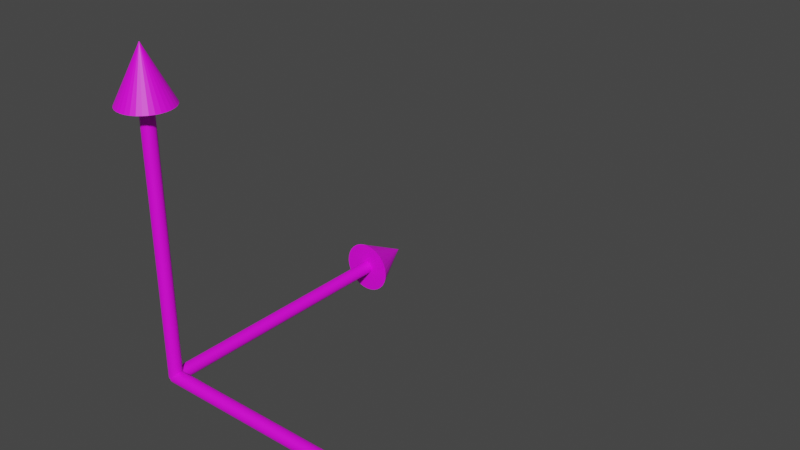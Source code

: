 # Source: Frame.blend  (saved by Blender 3.2.14; exported with 4.5.12 LTS)
import bpy
from mathutils import Matrix  # noqa: F401  (used for matrix-valued properties, if any)

bpy.ops.wm.read_factory_settings(use_empty=True)
scene = bpy.context.scene
scene.name = 'Scene'

# ---- collections
col_collection_1 = bpy.data.collections.new('Collection 1'); scene.collection.children.link(col_collection_1)
col_collection_2 = bpy.data.collections.new('Collection 2'); scene.collection.children.link(col_collection_2)
col_collection_3 = bpy.data.collections.new('Collection 3'); scene.collection.children.link(col_collection_3)

# ---- images (referenced by path relative to the original .blend; pixels are not part of the script)
import os
ASSET_DIR = os.environ.get("B2B_ASSET_DIR", "")  # directory of the original .blend (textures are referenced by path, not embedded)
HERE = os.path.dirname(os.path.abspath(__file__))  # packed textures are extracted next to this script under _unpacked/

def load_image(name, relpath, width, height, colorspace="sRGB"):
    """Load a texture the original file referenced (path relative to the .blend, or extracted next to this script)."""
    p = next((c for c in (os.path.join(HERE, relpath), os.path.join(ASSET_DIR, relpath)) if relpath and os.path.exists(c)), "")
    if p:
        img = bpy.data.images.load(p, check_existing=True)
        img.name = name
    else:  # same state as the original file: an image datablock whose file is absent (Cycles renders it pink)
        img = bpy.data.images.new(name, width, height)
        img.source = "FILE"
        img.filepath = "//" + (relpath or name)
    img.colorspace_settings.name = colorspace
    return img
img_palette_png = load_image('palette.png', 'palette.png', 1024, 1024, 'sRGB')

# ---- materials (node trees are filled in below, after node groups)
mat_material_001 = bpy.data.materials.new('Material.001')
mat_material_001.use_transparent_shadow = False

# ---- material node trees
mat_material_001.use_nodes = True; mat_material_001.node_tree.nodes.clear()
_N = mat_material_001.node_tree.nodes; _L = mat_material_001.node_tree.links
n0 = _N.new('ShaderNodeOutputMaterial'); n0.name = 'Material Output'; n0.location = (300, 300)
n1 = _N.new('ShaderNodeBsdfPrincipled'); n1.name = 'Principled BSDF'; n1.location = (10, 300)
n1.distribution = 'GGX'
n1.subsurface_method = 'RANDOM_WALK_SKIN'
n1.inputs[3].default_value = 1.45
n1.inputs[27].default_value = (0.0, 0.0, 0.0, 1.0)
n1.inputs[28].default_value = 1.0
n2 = _N.new('ShaderNodeTexImage'); n2.name = 'Image Texture'; n2.location = (-610, 173)
n2.image = img_palette_png
n2.interpolation = 'Closest'
_L.new(n1.outputs[0], n0.inputs[0])
_L.new(n2.outputs[0], n1.inputs[0])
n0.is_active_output = True

# ---- world
world_world = bpy.data.worlds.new('World'); scene.world = world_world
world_world.use_nodes = True; world_world.node_tree.nodes.clear()
_N = world_world.node_tree.nodes; _L = world_world.node_tree.links
n0 = _N.new('ShaderNodeOutputWorld'); n0.name = 'World Output'; n0.location = (300, 300)
n1 = _N.new('ShaderNodeBackground'); n1.name = 'Background'; n1.location = (10, 300)
n1.inputs[0].default_value = (0.05088, 0.05088, 0.05088, 1.0)
_L.new(n1.outputs[0], n0.inputs[0])
n0.is_active_output = True
world_world.color = (0.05088, 0.05088, 0.05088)
world_world.use_sun_shadow = False
world_world.sun_shadow_jitter_overblur = 0.0

# ---- meshes
me_cone = bpy.data.meshes.new('Cone')
me_cone.from_pydata([(0.0, 1.0, -1.0), (0.1951, 0.9808, -1.0), (0.3827, 0.9239, -1.0), (0.5556, 0.8315, -1.0), (0.7071, 0.7071, -1.0), (0.8315, 0.5556, -1.0), (0.9239, 0.3827, -1.0), (0.9808, 0.1951, -1.0), (1.0, -4.371e-08, -1.0), (0.9808, -0.1951, -1.0), (0.9239, -0.3827, -1.0), (0.8315, -0.5556, -1.0), (0.7071, -0.7071, -1.0), (0.5556, -0.8315, -1.0), (0.3827, -0.9239, -1.0), (0.1951, -0.9808, -1.0), (-8.742e-08, -1.0, -1.0), (-0.1951, -0.9808, -1.0), (-0.3827, -0.9239, -1.0), (-0.5556, -0.8315, -1.0), (-0.7071, -0.7071, -1.0), (-0.8315, -0.5556, -1.0), (-0.9239, -0.3827, -1.0), (-0.9808, -0.1951, -1.0), (-1.0, 1.192e-08, -1.0), (-0.9808, 0.1951, -1.0), (-0.9239, 0.3827, -1.0), (-0.8315, 0.5556, -1.0), (-0.7071, 0.7071, -1.0), (-0.5556, 0.8315, -1.0), (-0.3827, 0.9239, -1.0), (-0.1951, 0.9808, -1.0), (0.0, 0.0, 1.0)], [], [(0, 32, 1), (1, 32, 2), (2, 32, 3), (3, 32, 4), (4, 32, 5), (5, 32, 6), (6, 32, 7), (7, 32, 8), (8, 32, 9), (9, 32, 10), (10, 32, 11), (11, 32, 12), (12, 32, 13), (13, 32, 14), (14, 32, 15), (15, 32, 16), (16, 32, 17), (17, 32, 18), (18, 32, 19), (19, 32, 20), (20, 32, 21), (21, 32, 22), (22, 32, 23), (23, 32, 24), (24, 32, 25), (25, 32, 26), (26, 32, 27), (27, 32, 28), (28, 32, 29), (29, 32, 30), (0, 1, 2, 3, 4, 5, 6, 7, 8, 9, 10, 11, 12, 13, 14, 15, 16, 17, 18, 19, 20, 21, 22, 23, 24, 25, 26, 27, 28, 29, 30, 31), (30, 32, 31), (31, 32, 0)])
_uv = me_cone.uv_layers.new(name='UVMap')
_uv.uv.foreach_set('vector', [0.3136, 0.7939, 0.3136, 0.7912, 0.3141, 0.7938, 0.3141, 0.7938, 0.3136, 0.7912, 0.3146, 0.7937, 0.3146, 0.7937, 0.3136, 0.7912, 0.3151, 0.7934, 0.3151, 0.7934, 0.3136, 0.7912, 0.3155, 0.7931, 0.3155, 0.7931, 0.3136, 0.7912, 0.3158, 0.7927, 0.3158, 0.7927, 0.3136, 0.7912, 0.3161, 0.7922, 0.3161, 0.7922, 0.3136, 0.7912, 0.3162, 0.7917, 0.3162, 0.7917, 0.3136, 0.7912, 0.3163, 0.7912, 0.3163, 0.7912, 0.3136, 0.7912, 0.3162, 0.7907, 0.3162, 0.7907, 0.3136, 0.7912, 0.3161, 0.7902, 0.3161, 0.7902, 0.3136, 0.7912, 0.3158, 0.7897, 0.3158, 0.7897, 0.3136, 0.7912, 0.3155, 0.7893, 0.3155, 0.7893, 0.3136, 0.7912, 0.3151, 0.789, 0.3151, 0.789, 0.3136, 0.7912, 0.3146, 0.7887, 0.3146, 0.7887, 0.3136, 0.7912, 0.3141, 0.7886, 0.3141, 0.7886, 0.3136, 0.7912, 0.3136, 0.7885, 0.3136, 0.7885, 0.3136, 0.7912, 0.3131, 0.7886, 0.3131, 0.7886, 0.3136, 0.7912, 0.3126, 0.7887, 0.3126, 0.7887, 0.3136, 0.7912, 0.3121, 0.789, 0.3121, 0.789, 0.3136, 0.7912, 0.3117, 0.7893, 0.3117, 0.7893, 0.3136, 0.7912, 0.3114, 0.7897, 0.3114, 0.7897, 0.3136, 0.7912, 0.3111, 0.7902, 0.3111, 0.7902, 0.3136, 0.7912, 0.311, 0.7907, 0.311, 0.7907, 0.3136, 0.7912, 0.3109, 0.7912, 0.3109, 0.7912, 0.3136, 0.7912, 0.311, 0.7917, 0.311, 0.7917, 0.3136, 0.7912, 0.3111, 0.7922, 0.3111, 0.7922, 0.3136, 0.7912, 0.3114, 0.7927, 0.3114, 0.7927, 0.3136, 0.7912, 0.3117, 0.7931, 0.3117, 0.7931, 0.3136, 0.7912, 0.3121, 0.7934, 0.3121, 0.7934, 0.3136, 0.7912, 0.3126, 0.7937, 0.3192, 0.7939, 0.3197, 0.7938, 0.3202, 0.7937, 0.3207, 0.7934, 0.3211, 0.7931, 0.3214, 0.7927, 0.3217, 0.7922, 0.3218, 0.7917, 0.3219, 0.7912, 0.3218, 0.7907, 0.3217, 0.7902, 0.3214, 0.7897, 0.3211, 0.7893, 0.3207, 0.789, 0.3202, 0.7887, 0.3197, 0.7886, 0.3192, 0.7885, 0.3187, 0.7886, 0.3182, 0.7887, 0.3177, 0.789, 0.3173, 0.7893, 0.317, 0.7897, 0.3167, 0.7902, 0.3166, 0.7907, 0.3165, 0.7912, 0.3166, 0.7917, 0.3167, 0.7922, 0.317, 0.7927, 0.3173, 0.7931, 0.3177, 0.7934, 0.3182, 0.7937, 0.3187, 0.7938, 0.3126, 0.7937, 0.3136, 0.7912, 0.3131, 0.7938, 0.3131, 0.7938, 0.3136, 0.7912, 0.3136, 0.7939])
me_cone.materials.append(mat_material_001)
me_cone.update()
me_cylinder_002 = bpy.data.meshes.new('Cylinder.002')
me_cylinder_002.from_pydata([(0.0, 1.0, -1.0), (0.0, 1.0, 1.0), (0.1951, 0.9808, -1.0), (0.1951, 0.9808, 1.0), (0.3827, 0.9239, -1.0), (0.3827, 0.9239, 1.0), (0.5556, 0.8315, -1.0), (0.5556, 0.8315, 1.0), (0.7071, 0.7071, -1.0), (0.7071, 0.7071, 1.0), (0.8315, 0.5556, -1.0), (0.8315, 0.5556, 1.0), (0.9239, 0.3827, -1.0), (0.9239, 0.3827, 1.0), (0.9808, 0.1951, -1.0), (0.9808, 0.1951, 1.0), (1.0, -4.371e-08, -1.0), (1.0, -4.371e-08, 1.0), (0.9808, -0.1951, -1.0), (0.9808, -0.1951, 1.0), (0.9239, -0.3827, -1.0), (0.9239, -0.3827, 1.0), (0.8315, -0.5556, -1.0), (0.8315, -0.5556, 1.0), (0.7071, -0.7071, -1.0), (0.7071, -0.7071, 1.0), (0.5556, -0.8315, -1.0), (0.5556, -0.8315, 1.0), (0.3827, -0.9239, -1.0), (0.3827, -0.9239, 1.0), (0.1951, -0.9808, -1.0), (0.1951, -0.9808, 1.0), (-8.742e-08, -1.0, -1.0), (-8.742e-08, -1.0, 1.0), (-0.1951, -0.9808, -1.0), (-0.1951, -0.9808, 1.0), (-0.3827, -0.9239, -1.0), (-0.3827, -0.9239, 1.0), (-0.5556, -0.8315, -1.0), (-0.5556, -0.8315, 1.0), (-0.7071, -0.7071, -1.0), (-0.7071, -0.7071, 1.0), (-0.8315, -0.5556, -1.0), (-0.8315, -0.5556, 1.0), (-0.9239, -0.3827, -1.0), (-0.9239, -0.3827, 1.0), (-0.9808, -0.1951, -1.0), (-0.9808, -0.1951, 1.0), (-1.0, 1.192e-08, -1.0), (-1.0, 1.192e-08, 1.0), (-0.9808, 0.1951, -1.0), (-0.9808, 0.1951, 1.0), (-0.9239, 0.3827, -1.0), (-0.9239, 0.3827, 1.0), (-0.8315, 0.5556, -1.0), (-0.8315, 0.5556, 1.0), (-0.7071, 0.7071, -1.0), (-0.7071, 0.7071, 1.0), (-0.5556, 0.8315, -1.0), (-0.5556, 0.8315, 1.0), (-0.3827, 0.9239, -1.0), (-0.3827, 0.9239, 1.0), (-0.1951, 0.9808, -1.0), (-0.1951, 0.9808, 1.0)], [], [(0, 1, 3, 2), (2, 3, 5, 4), (4, 5, 7, 6), (6, 7, 9, 8), (8, 9, 11, 10), (10, 11, 13, 12), (12, 13, 15, 14), (14, 15, 17, 16), (16, 17, 19, 18), (18, 19, 21, 20), (20, 21, 23, 22), (22, 23, 25, 24), (24, 25, 27, 26), (26, 27, 29, 28), (28, 29, 31, 30), (30, 31, 33, 32), (32, 33, 35, 34), (34, 35, 37, 36), (36, 37, 39, 38), (38, 39, 41, 40), (40, 41, 43, 42), (42, 43, 45, 44), (44, 45, 47, 46), (46, 47, 49, 48), (48, 49, 51, 50), (50, 51, 53, 52), (52, 53, 55, 54), (54, 55, 57, 56), (56, 57, 59, 58), (58, 59, 61, 60), (3, 1, 63, 61, 59, 57, 55, 53, 51, 49, 47, 45, 43, 41, 39, 37, 35, 33, 31, 29, 27, 25, 23, 21, 19, 17, 15, 13, 11, 9, 7, 5), (60, 61, 63, 62), (62, 63, 1, 0), (0, 2, 4, 6, 8, 10, 12, 14, 16, 18, 20, 22, 24, 26, 28, 30, 32, 34, 36, 38, 40, 42, 44, 46, 48, 50, 52, 54, 56, 58, 60, 62)])
_uv = me_cylinder_002.uv_layers.new(name='UVMap')
_uv.uv.foreach_set('vector', [0.322, 0.794, 0.322, 0.7996, 0.3217, 0.7996, 0.3217, 0.794, 0.3217, 0.794, 0.3217, 0.7996, 0.3213, 0.7996, 0.3213, 0.794, 0.3213, 0.794, 0.3213, 0.7996, 0.321, 0.7996, 0.321, 0.794, 0.321, 0.794, 0.321, 0.7996, 0.3206, 0.7996, 0.3206, 0.794, 0.3206, 0.794, 0.3206, 0.7996, 0.3203, 0.7996, 0.3203, 0.794, 0.3203, 0.794, 0.3203, 0.7996, 0.3199, 0.7996, 0.3199, 0.794, 0.3199, 0.794, 0.3199, 0.7996, 0.3196, 0.7996, 0.3196, 0.794, 0.3196, 0.794, 0.3196, 0.7996, 0.3192, 0.7996, 0.3192, 0.794, 0.3192, 0.794, 0.3192, 0.7996, 0.3189, 0.7996, 0.3189, 0.794, 0.3189, 0.794, 0.3189, 0.7996, 0.3185, 0.7996, 0.3185, 0.794, 0.3185, 0.794, 0.3185, 0.7996, 0.3182, 0.7996, 0.3182, 0.794, 0.3182, 0.794, 0.3182, 0.7996, 0.3178, 0.7996, 0.3178, 0.794, 0.3178, 0.794, 0.3178, 0.7996, 0.3175, 0.7996, 0.3175, 0.794, 0.3175, 0.794, 0.3175, 0.7996, 0.3171, 0.7996, 0.3171, 0.794, 0.3171, 0.794, 0.3171, 0.7996, 0.3168, 0.7996, 0.3168, 0.794, 0.3168, 0.794, 0.3168, 0.7996, 0.3164, 0.7996, 0.3164, 0.794, 0.3164, 0.794, 0.3164, 0.7996, 0.3161, 0.7996, 0.3161, 0.794, 0.3161, 0.794, 0.3161, 0.7996, 0.3157, 0.7996, 0.3157, 0.794, 0.3157, 0.794, 0.3157, 0.7996, 0.3154, 0.7996, 0.3154, 0.794, 0.3154, 0.794, 0.3154, 0.7996, 0.315, 0.7996, 0.315, 0.794, 0.315, 0.794, 0.315, 0.7996, 0.3147, 0.7996, 0.3147, 0.794, 0.3147, 0.794, 0.3147, 0.7996, 0.3143, 0.7996, 0.3143, 0.794, 0.3143, 0.794, 0.3143, 0.7996, 0.314, 0.7996, 0.314, 0.794, 0.314, 0.794, 0.314, 0.7996, 0.3136, 0.7996, 0.3136, 0.794, 0.3136, 0.794, 0.3136, 0.7996, 0.3133, 0.7996, 0.3133, 0.794, 0.3133, 0.794, 0.3133, 0.7996, 0.3129, 0.7996, 0.3129, 0.794, 0.3129, 0.794, 0.3129, 0.7996, 0.3126, 0.7996, 0.3126, 0.794, 0.3126, 0.794, 0.3126, 0.7996, 0.3122, 0.7996, 0.3122, 0.794, 0.3122, 0.794, 0.3122, 0.7996, 0.3119, 0.7996, 0.3119, 0.794, 0.3119, 0.794, 0.3119, 0.7996, 0.3115, 0.7996, 0.3115, 0.794, 0.3141, 0.7938, 0.3136, 0.7939, 0.3131, 0.7938, 0.3126, 0.7937, 0.3121, 0.7934, 0.3117, 0.7931, 0.3114, 0.7927, 0.3111, 0.7922, 0.311, 0.7917, 0.3109, 0.7912, 0.311, 0.7907, 0.3111, 0.7902, 0.3114, 0.7897, 0.3117, 0.7893, 0.3121, 0.789, 0.3126, 0.7887, 0.3131, 0.7886, 0.3136, 0.7885, 0.3141, 0.7886, 0.3146, 0.7887, 0.3151, 0.789, 0.3155, 0.7893, 0.3158, 0.7897, 0.3161, 0.7902, 0.3162, 0.7907, 0.3163, 0.7912, 0.3162, 0.7917, 0.3161, 0.7922, 0.3158, 0.7927, 0.3155, 0.7931, 0.3151, 0.7934, 0.3146, 0.7937, 0.3115, 0.794, 0.3115, 0.7996, 0.3112, 0.7996, 0.3112, 0.794, 0.3112, 0.794, 0.3112, 0.7996, 0.3108, 0.7996, 0.3108, 0.794, 0.3379, 0.6799, 0.3379, 0.6799, 0.3379, 0.6799, 0.3379, 0.6799, 0.3379, 0.6799, 0.3379, 0.6799, 0.3379, 0.6799, 0.338, 0.6799, 0.338, 0.6799, 0.338, 0.6799, 0.3379, 0.6799, 0.3379, 0.6799, 0.3379, 0.6799, 0.3379, 0.6799, 0.3379, 0.6799, 0.3379, 0.6799, 0.3379, 0.6799, 0.3379, 0.6799, 0.3379, 0.6799, 0.3379, 0.6799, 0.3379, 0.6799, 0.3379, 0.6799, 0.3379, 0.6799, 0.3379, 0.6799, 0.3379, 0.6799, 0.3379, 0.6799, 0.3379, 0.6799, 0.3379, 0.6799, 0.3379, 0.6799, 0.3379, 0.6799, 0.3379, 0.6799, 0.3379, 0.6799])
me_cylinder_002.materials.append(mat_material_001)
me_cylinder_002.update()
me_cone_001 = bpy.data.meshes.new('Cone.001')
me_cone_001.from_pydata([(0.0, 1.0, -1.0), (0.1951, 0.9808, -1.0), (0.3827, 0.9239, -1.0), (0.5556, 0.8315, -1.0), (0.7071, 0.7071, -1.0), (0.8315, 0.5556, -1.0), (0.9239, 0.3827, -1.0), (0.9808, 0.1951, -1.0), (1.0, -4.371e-08, -1.0), (0.9808, -0.1951, -1.0), (0.9239, -0.3827, -1.0), (0.8315, -0.5556, -1.0), (0.7071, -0.7071, -1.0), (0.5556, -0.8315, -1.0), (0.3827, -0.9239, -1.0), (0.1951, -0.9808, -1.0), (-8.742e-08, -1.0, -1.0), (-0.1951, -0.9808, -1.0), (-0.3827, -0.9239, -1.0), (-0.5556, -0.8315, -1.0), (-0.7071, -0.7071, -1.0), (-0.8315, -0.5556, -1.0), (-0.9239, -0.3827, -1.0), (-0.9808, -0.1951, -1.0), (-1.0, 1.192e-08, -1.0), (-0.9808, 0.1951, -1.0), (-0.9239, 0.3827, -1.0), (-0.8315, 0.5556, -1.0), (-0.7071, 0.7071, -1.0), (-0.5556, 0.8315, -1.0), (-0.3827, 0.9239, -1.0), (-0.1951, 0.9808, -1.0), (0.0, 0.0, 1.0)], [], [(0, 32, 1), (1, 32, 2), (2, 32, 3), (3, 32, 4), (4, 32, 5), (5, 32, 6), (6, 32, 7), (7, 32, 8), (8, 32, 9), (9, 32, 10), (10, 32, 11), (11, 32, 12), (12, 32, 13), (13, 32, 14), (14, 32, 15), (15, 32, 16), (16, 32, 17), (17, 32, 18), (18, 32, 19), (19, 32, 20), (20, 32, 21), (21, 32, 22), (22, 32, 23), (23, 32, 24), (24, 32, 25), (25, 32, 26), (26, 32, 27), (27, 32, 28), (28, 32, 29), (29, 32, 30), (0, 1, 2, 3, 4, 5, 6, 7, 8, 9, 10, 11, 12, 13, 14, 15, 16, 17, 18, 19, 20, 21, 22, 23, 24, 25, 26, 27, 28, 29, 30, 31), (30, 32, 31), (31, 32, 0)])
_uv = me_cone_001.uv_layers.new(name='UVMap')
_uv.uv.foreach_set('vector', [0.8078, 0.1805, 0.8078, 0.176, 0.8087, 0.1804, 0.8087, 0.1804, 0.8078, 0.176, 0.8095, 0.1802, 0.8095, 0.1802, 0.8078, 0.176, 0.8103, 0.1797, 0.8103, 0.1797, 0.8078, 0.176, 0.811, 0.1792, 0.811, 0.1792, 0.8078, 0.176, 0.8116, 0.1785, 0.8116, 0.1785, 0.8078, 0.176, 0.812, 0.1777, 0.812, 0.1777, 0.8078, 0.176, 0.8122, 0.1769, 0.8122, 0.1769, 0.8078, 0.176, 0.8123, 0.176, 0.8123, 0.176, 0.8078, 0.176, 0.8122, 0.1751, 0.8122, 0.1751, 0.8078, 0.176, 0.812, 0.1743, 0.812, 0.1743, 0.8078, 0.176, 0.8116, 0.1735, 0.8116, 0.1735, 0.8078, 0.176, 0.811, 0.1728, 0.811, 0.1728, 0.8078, 0.176, 0.8103, 0.1723, 0.8103, 0.1723, 0.8078, 0.176, 0.8095, 0.1719, 0.8095, 0.1719, 0.8078, 0.176, 0.8087, 0.1716, 0.8087, 0.1716, 0.8078, 0.176, 0.8078, 0.1715, 0.8078, 0.1715, 0.8078, 0.176, 0.807, 0.1716, 0.807, 0.1716, 0.8078, 0.176, 0.8061, 0.1719, 0.8061, 0.1719, 0.8078, 0.176, 0.8053, 0.1723, 0.8053, 0.1723, 0.8078, 0.176, 0.8047, 0.1728, 0.8047, 0.1728, 0.8078, 0.176, 0.8041, 0.1735, 0.8041, 0.1735, 0.8078, 0.176, 0.8037, 0.1743, 0.8037, 0.1743, 0.8078, 0.176, 0.8034, 0.1751, 0.8034, 0.1751, 0.8078, 0.176, 0.8033, 0.176, 0.8033, 0.176, 0.8078, 0.176, 0.8034, 0.1769, 0.8034, 0.1769, 0.8078, 0.176, 0.8037, 0.1777, 0.8037, 0.1777, 0.8078, 0.176, 0.8041, 0.1785, 0.8041, 0.1785, 0.8078, 0.176, 0.8047, 0.1792, 0.8047, 0.1792, 0.8078, 0.176, 0.8053, 0.1797, 0.8053, 0.1797, 0.8078, 0.176, 0.8061, 0.1802, 0.8172, 0.1805, 0.818, 0.1804, 0.8189, 0.1802, 0.8197, 0.1797, 0.8203, 0.1792, 0.8209, 0.1785, 0.8213, 0.1777, 0.8216, 0.1769, 0.8217, 0.176, 0.8216, 0.1751, 0.8213, 0.1743, 0.8209, 0.1735, 0.8203, 0.1728, 0.8197, 0.1723, 0.8189, 0.1719, 0.818, 0.1716, 0.8172, 0.1715, 0.8163, 0.1716, 0.8155, 0.1719, 0.8147, 0.1723, 0.814, 0.1728, 0.8134, 0.1735, 0.813, 0.1743, 0.8128, 0.1751, 0.8127, 0.176, 0.8128, 0.1769, 0.813, 0.1777, 0.8134, 0.1785, 0.814, 0.1792, 0.8147, 0.1797, 0.8155, 0.1802, 0.8163, 0.1804, 0.8061, 0.1802, 0.8078, 0.176, 0.807, 0.1804, 0.807, 0.1804, 0.8078, 0.176, 0.8078, 0.1805])
me_cone_001.materials.append(mat_material_001)
me_cone_001.update()
me_cylinder = bpy.data.meshes.new('Cylinder')
me_cylinder.from_pydata([(0.0, 1.0, -1.0), (0.0, 1.0, 1.0), (0.1951, 0.9808, -1.0), (0.1951, 0.9808, 1.0), (0.3827, 0.9239, -1.0), (0.3827, 0.9239, 1.0), (0.5556, 0.8315, -1.0), (0.5556, 0.8315, 1.0), (0.7071, 0.7071, -1.0), (0.7071, 0.7071, 1.0), (0.8315, 0.5556, -1.0), (0.8315, 0.5556, 1.0), (0.9239, 0.3827, -1.0), (0.9239, 0.3827, 1.0), (0.9808, 0.1951, -1.0), (0.9808, 0.1951, 1.0), (1.0, -4.371e-08, -1.0), (1.0, -4.371e-08, 1.0), (0.9808, -0.1951, -1.0), (0.9808, -0.1951, 1.0), (0.9239, -0.3827, -1.0), (0.9239, -0.3827, 1.0), (0.8315, -0.5556, -1.0), (0.8315, -0.5556, 1.0), (0.7071, -0.7071, -1.0), (0.7071, -0.7071, 1.0), (0.5556, -0.8315, -1.0), (0.5556, -0.8315, 1.0), (0.3827, -0.9239, -1.0), (0.3827, -0.9239, 1.0), (0.1951, -0.9808, -1.0), (0.1951, -0.9808, 1.0), (-8.742e-08, -1.0, -1.0), (-8.742e-08, -1.0, 1.0), (-0.1951, -0.9808, -1.0), (-0.1951, -0.9808, 1.0), (-0.3827, -0.9239, -1.0), (-0.3827, -0.9239, 1.0), (-0.5556, -0.8315, -1.0), (-0.5556, -0.8315, 1.0), (-0.7071, -0.7071, -1.0), (-0.7071, -0.7071, 1.0), (-0.8315, -0.5556, -1.0), (-0.8315, -0.5556, 1.0), (-0.9239, -0.3827, -1.0), (-0.9239, -0.3827, 1.0), (-0.9808, -0.1951, -1.0), (-0.9808, -0.1951, 1.0), (-1.0, 1.192e-08, -1.0), (-1.0, 1.192e-08, 1.0), (-0.9808, 0.1951, -1.0), (-0.9808, 0.1951, 1.0), (-0.9239, 0.3827, -1.0), (-0.9239, 0.3827, 1.0), (-0.8315, 0.5556, -1.0), (-0.8315, 0.5556, 1.0), (-0.7071, 0.7071, -1.0), (-0.7071, 0.7071, 1.0), (-0.5556, 0.8315, -1.0), (-0.5556, 0.8315, 1.0), (-0.3827, 0.9239, -1.0), (-0.3827, 0.9239, 1.0), (-0.1951, 0.9808, -1.0), (-0.1951, 0.9808, 1.0)], [], [(0, 1, 3, 2), (2, 3, 5, 4), (4, 5, 7, 6), (6, 7, 9, 8), (8, 9, 11, 10), (10, 11, 13, 12), (12, 13, 15, 14), (14, 15, 17, 16), (16, 17, 19, 18), (18, 19, 21, 20), (20, 21, 23, 22), (22, 23, 25, 24), (24, 25, 27, 26), (26, 27, 29, 28), (28, 29, 31, 30), (30, 31, 33, 32), (32, 33, 35, 34), (34, 35, 37, 36), (36, 37, 39, 38), (38, 39, 41, 40), (40, 41, 43, 42), (42, 43, 45, 44), (44, 45, 47, 46), (46, 47, 49, 48), (48, 49, 51, 50), (50, 51, 53, 52), (52, 53, 55, 54), (54, 55, 57, 56), (56, 57, 59, 58), (58, 59, 61, 60), (3, 1, 63, 61, 59, 57, 55, 53, 51, 49, 47, 45, 43, 41, 39, 37, 35, 33, 31, 29, 27, 25, 23, 21, 19, 17, 15, 13, 11, 9, 7, 5), (60, 61, 63, 62), (62, 63, 1, 0), (0, 2, 4, 6, 8, 10, 12, 14, 16, 18, 20, 22, 24, 26, 28, 30, 32, 34, 36, 38, 40, 42, 44, 46, 48, 50, 52, 54, 56, 58, 60, 62)])
_uv = me_cylinder.uv_layers.new(name='UVMap')
_uv.uv.foreach_set('vector', [0.8218, 0.1807, 0.8218, 0.19, 0.8213, 0.19, 0.8213, 0.1807, 0.8213, 0.1807, 0.8213, 0.19, 0.8207, 0.19, 0.8207, 0.1807, 0.8207, 0.1807, 0.8207, 0.19, 0.8201, 0.19, 0.8201, 0.1807, 0.8201, 0.1807, 0.8201, 0.19, 0.8195, 0.19, 0.8195, 0.1807, 0.8195, 0.1807, 0.8195, 0.19, 0.8189, 0.19, 0.8189, 0.1807, 0.8189, 0.1807, 0.8189, 0.19, 0.8183, 0.19, 0.8183, 0.1807, 0.8183, 0.1807, 0.8183, 0.19, 0.8178, 0.19, 0.8178, 0.1807, 0.8178, 0.1807, 0.8178, 0.19, 0.8172, 0.19, 0.8172, 0.1807, 0.8172, 0.1807, 0.8172, 0.19, 0.8166, 0.19, 0.8166, 0.1807, 0.8166, 0.1807, 0.8166, 0.19, 0.816, 0.19, 0.816, 0.1807, 0.816, 0.1807, 0.816, 0.19, 0.8154, 0.19, 0.8154, 0.1807, 0.8154, 0.1807, 0.8154, 0.19, 0.8148, 0.19, 0.8148, 0.1807, 0.8148, 0.1807, 0.8148, 0.19, 0.8143, 0.19, 0.8143, 0.1807, 0.8143, 0.1807, 0.8143, 0.19, 0.8137, 0.19, 0.8137, 0.1807, 0.8137, 0.1807, 0.8137, 0.19, 0.8131, 0.19, 0.8131, 0.1807, 0.8131, 0.1807, 0.8131, 0.19, 0.8125, 0.19, 0.8125, 0.1807, 0.8125, 0.1807, 0.8125, 0.19, 0.8119, 0.19, 0.8119, 0.1807, 0.8119, 0.1807, 0.8119, 0.19, 0.8113, 0.19, 0.8113, 0.1807, 0.8113, 0.1807, 0.8113, 0.19, 0.8107, 0.19, 0.8107, 0.1807, 0.8107, 0.1807, 0.8107, 0.19, 0.8102, 0.19, 0.8102, 0.1807, 0.8102, 0.1807, 0.8102, 0.19, 0.8096, 0.19, 0.8096, 0.1807, 0.8096, 0.1807, 0.8096, 0.19, 0.809, 0.19, 0.809, 0.1807, 0.809, 0.1807, 0.809, 0.19, 0.8084, 0.19, 0.8084, 0.1807, 0.8084, 0.1807, 0.8084, 0.19, 0.8078, 0.19, 0.8078, 0.1807, 0.8078, 0.1807, 0.8078, 0.19, 0.8072, 0.19, 0.8072, 0.1807, 0.8072, 0.1807, 0.8072, 0.19, 0.8067, 0.19, 0.8067, 0.1807, 0.8067, 0.1807, 0.8067, 0.19, 0.8061, 0.19, 0.8061, 0.1807, 0.8061, 0.1807, 0.8061, 0.19, 0.8055, 0.19, 0.8055, 0.1807, 0.8055, 0.1807, 0.8055, 0.19, 0.8049, 0.19, 0.8049, 0.1807, 0.8049, 0.1807, 0.8049, 0.19, 0.8043, 0.19, 0.8043, 0.1807, 0.8095, 0.1841, 0.8095, 0.1841, 0.8095, 0.1841, 0.8095, 0.1841, 0.8095, 0.1841, 0.8095, 0.1841, 0.8095, 0.1841, 0.8095, 0.1841, 0.8095, 0.1841, 0.8095, 0.1841, 0.8095, 0.1841, 0.8095, 0.1841, 0.8095, 0.1841, 0.8095, 0.1841, 0.8095, 0.1841, 0.8095, 0.1841, 0.8095, 0.1841, 0.8095, 0.1841, 0.8095, 0.1841, 0.8095, 0.1841, 0.8095, 0.1841, 0.8095, 0.1841, 0.8095, 0.1841, 0.8095, 0.1841, 0.8095, 0.1841, 0.8095, 0.1841, 0.8095, 0.1841, 0.8095, 0.1841, 0.8095, 0.1841, 0.8095, 0.1841, 0.8095, 0.1841, 0.8095, 0.1841, 0.8043, 0.1807, 0.8043, 0.19, 0.8037, 0.19, 0.8037, 0.1807, 0.8037, 0.1807, 0.8037, 0.19, 0.8032, 0.19, 0.8032, 0.1807, 0.8172, 0.1805, 0.818, 0.1804, 0.8189, 0.1802, 0.8197, 0.1797, 0.8203, 0.1792, 0.8209, 0.1785, 0.8213, 0.1777, 0.8216, 0.1769, 0.8217, 0.176, 0.8216, 0.1751, 0.8213, 0.1743, 0.8209, 0.1735, 0.8203, 0.1728, 0.8197, 0.1723, 0.8189, 0.1719, 0.818, 0.1716, 0.8172, 0.1715, 0.8163, 0.1716, 0.8155, 0.1719, 0.8147, 0.1723, 0.814, 0.1728, 0.8134, 0.1735, 0.813, 0.1743, 0.8128, 0.1751, 0.8127, 0.176, 0.8128, 0.1769, 0.813, 0.1777, 0.8134, 0.1785, 0.814, 0.1792, 0.8147, 0.1797, 0.8155, 0.1802, 0.8163, 0.1804])
me_cylinder.materials.append(mat_material_001)
me_cylinder.update()
me_cone_002 = bpy.data.meshes.new('Cone.002')
me_cone_002.from_pydata([(0.0, 1.0, -1.0), (0.1951, 0.9808, -1.0), (0.3827, 0.9239, -1.0), (0.5556, 0.8315, -1.0), (0.7071, 0.7071, -1.0), (0.8315, 0.5556, -1.0), (0.9239, 0.3827, -1.0), (0.9808, 0.1951, -1.0), (1.0, -4.371e-08, -1.0), (0.9808, -0.1951, -1.0), (0.9239, -0.3827, -1.0), (0.8315, -0.5556, -1.0), (0.7071, -0.7071, -1.0), (0.5556, -0.8315, -1.0), (0.3827, -0.9239, -1.0), (0.1951, -0.9808, -1.0), (-8.742e-08, -1.0, -1.0), (-0.1951, -0.9808, -1.0), (-0.3827, -0.9239, -1.0), (-0.5556, -0.8315, -1.0), (-0.7071, -0.7071, -1.0), (-0.8315, -0.5556, -1.0), (-0.9239, -0.3827, -1.0), (-0.9808, -0.1951, -1.0), (-1.0, 1.192e-08, -1.0), (-0.9808, 0.1951, -1.0), (-0.9239, 0.3827, -1.0), (-0.8315, 0.5556, -1.0), (-0.7071, 0.7071, -1.0), (-0.5556, 0.8315, -1.0), (-0.3827, 0.9239, -1.0), (-0.1951, 0.9808, -1.0), (0.0, 0.0, 1.0)], [], [(0, 32, 1), (1, 32, 2), (2, 32, 3), (3, 32, 4), (4, 32, 5), (5, 32, 6), (6, 32, 7), (7, 32, 8), (8, 32, 9), (9, 32, 10), (10, 32, 11), (11, 32, 12), (12, 32, 13), (13, 32, 14), (14, 32, 15), (15, 32, 16), (16, 32, 17), (17, 32, 18), (18, 32, 19), (19, 32, 20), (20, 32, 21), (21, 32, 22), (22, 32, 23), (23, 32, 24), (24, 32, 25), (25, 32, 26), (26, 32, 27), (27, 32, 28), (28, 32, 29), (29, 32, 30), (0, 1, 2, 3, 4, 5, 6, 7, 8, 9, 10, 11, 12, 13, 14, 15, 16, 17, 18, 19, 20, 21, 22, 23, 24, 25, 26, 27, 28, 29, 30, 31), (30, 32, 31), (31, 32, 0)])
_uv = me_cone_002.uv_layers.new(name='UVMap')
_uv.uv.foreach_set('vector', [0.3372, 0.6767, 0.3372, 0.6742, 0.3377, 0.6767, 0.3377, 0.6767, 0.3372, 0.6742, 0.3382, 0.6765, 0.3382, 0.6765, 0.3372, 0.6742, 0.3386, 0.6763, 0.3386, 0.6763, 0.3372, 0.6742, 0.339, 0.676, 0.339, 0.676, 0.3372, 0.6742, 0.3393, 0.6756, 0.3393, 0.6756, 0.3372, 0.6742, 0.3395, 0.6751, 0.3395, 0.6751, 0.3372, 0.6742, 0.3397, 0.6747, 0.3397, 0.6747, 0.3372, 0.6742, 0.3397, 0.6742, 0.3397, 0.6742, 0.3372, 0.6742, 0.3397, 0.6737, 0.3397, 0.6737, 0.3372, 0.6742, 0.3395, 0.6732, 0.3395, 0.6732, 0.3372, 0.6742, 0.3393, 0.6727, 0.3393, 0.6727, 0.3372, 0.6742, 0.339, 0.6724, 0.339, 0.6724, 0.3372, 0.6742, 0.3386, 0.672, 0.3386, 0.672, 0.3372, 0.6742, 0.3382, 0.6718, 0.3382, 0.6718, 0.3372, 0.6742, 0.3377, 0.6717, 0.3377, 0.6717, 0.3372, 0.6742, 0.3372, 0.6716, 0.3372, 0.6716, 0.3372, 0.6742, 0.3367, 0.6717, 0.3367, 0.6717, 0.3372, 0.6742, 0.3362, 0.6718, 0.3362, 0.6718, 0.3372, 0.6742, 0.3358, 0.672, 0.3358, 0.672, 0.3372, 0.6742, 0.3354, 0.6724, 0.3354, 0.6724, 0.3372, 0.6742, 0.3351, 0.6727, 0.3351, 0.6727, 0.3372, 0.6742, 0.3348, 0.6732, 0.3348, 0.6732, 0.3372, 0.6742, 0.3347, 0.6737, 0.3347, 0.6737, 0.3372, 0.6742, 0.3346, 0.6742, 0.3346, 0.6742, 0.3372, 0.6742, 0.3347, 0.6747, 0.3347, 0.6747, 0.3372, 0.6742, 0.3348, 0.6751, 0.3348, 0.6751, 0.3372, 0.6742, 0.3351, 0.6756, 0.3351, 0.6756, 0.3372, 0.6742, 0.3354, 0.676, 0.3354, 0.676, 0.3372, 0.6742, 0.3358, 0.6763, 0.3358, 0.6763, 0.3372, 0.6742, 0.3362, 0.6765, 0.3425, 0.6767, 0.343, 0.6767, 0.3435, 0.6765, 0.3439, 0.6763, 0.3443, 0.676, 0.3446, 0.6756, 0.3449, 0.6751, 0.345, 0.6747, 0.3451, 0.6742, 0.345, 0.6737, 0.3449, 0.6732, 0.3446, 0.6727, 0.3443, 0.6724, 0.3439, 0.672, 0.3435, 0.6718, 0.343, 0.6717, 0.3425, 0.6716, 0.342, 0.6717, 0.3415, 0.6718, 0.3411, 0.672, 0.3407, 0.6724, 0.3404, 0.6727, 0.3401, 0.6732, 0.34, 0.6737, 0.3399, 0.6742, 0.34, 0.6747, 0.3401, 0.6751, 0.3404, 0.6756, 0.3407, 0.676, 0.3411, 0.6763, 0.3415, 0.6765, 0.342, 0.6767, 0.3362, 0.6765, 0.3372, 0.6742, 0.3367, 0.6767, 0.3367, 0.6767, 0.3372, 0.6742, 0.3372, 0.6767])
me_cone_002.materials.append(mat_material_001)
me_cone_002.update()
me_cylinder_001 = bpy.data.meshes.new('Cylinder.001')
me_cylinder_001.from_pydata([(0.0, 1.0, -1.0), (0.0, 1.0, 1.0), (0.1951, 0.9808, -1.0), (0.1951, 0.9808, 1.0), (0.3827, 0.9239, -1.0), (0.3827, 0.9239, 1.0), (0.5556, 0.8315, -1.0), (0.5556, 0.8315, 1.0), (0.7071, 0.7071, -1.0), (0.7071, 0.7071, 1.0), (0.8315, 0.5556, -1.0), (0.8315, 0.5556, 1.0), (0.9239, 0.3827, -1.0), (0.9239, 0.3827, 1.0), (0.9808, 0.1951, -1.0), (0.9808, 0.1951, 1.0), (1.0, -4.371e-08, -1.0), (1.0, -4.371e-08, 1.0), (0.9808, -0.1951, -1.0), (0.9808, -0.1951, 1.0), (0.9239, -0.3827, -1.0), (0.9239, -0.3827, 1.0), (0.8315, -0.5556, -1.0), (0.8315, -0.5556, 1.0), (0.7071, -0.7071, -1.0), (0.7071, -0.7071, 1.0), (0.5556, -0.8315, -1.0), (0.5556, -0.8315, 1.0), (0.3827, -0.9239, -1.0), (0.3827, -0.9239, 1.0), (0.1951, -0.9808, -1.0), (0.1951, -0.9808, 1.0), (-8.742e-08, -1.0, -1.0), (-8.742e-08, -1.0, 1.0), (-0.1951, -0.9808, -1.0), (-0.1951, -0.9808, 1.0), (-0.3827, -0.9239, -1.0), (-0.3827, -0.9239, 1.0), (-0.5556, -0.8315, -1.0), (-0.5556, -0.8315, 1.0), (-0.7071, -0.7071, -1.0), (-0.7071, -0.7071, 1.0), (-0.8315, -0.5556, -1.0), (-0.8315, -0.5556, 1.0), (-0.9239, -0.3827, -1.0), (-0.9239, -0.3827, 1.0), (-0.9808, -0.1951, -1.0), (-0.9808, -0.1951, 1.0), (-1.0, 1.192e-08, -1.0), (-1.0, 1.192e-08, 1.0), (-0.9808, 0.1951, -1.0), (-0.9808, 0.1951, 1.0), (-0.9239, 0.3827, -1.0), (-0.9239, 0.3827, 1.0), (-0.8315, 0.5556, -1.0), (-0.8315, 0.5556, 1.0), (-0.7071, 0.7071, -1.0), (-0.7071, 0.7071, 1.0), (-0.5556, 0.8315, -1.0), (-0.5556, 0.8315, 1.0), (-0.3827, 0.9239, -1.0), (-0.3827, 0.9239, 1.0), (-0.1951, 0.9808, -1.0), (-0.1951, 0.9808, 1.0)], [], [(0, 1, 3, 2), (2, 3, 5, 4), (4, 5, 7, 6), (6, 7, 9, 8), (8, 9, 11, 10), (10, 11, 13, 12), (12, 13, 15, 14), (14, 15, 17, 16), (16, 17, 19, 18), (18, 19, 21, 20), (20, 21, 23, 22), (22, 23, 25, 24), (24, 25, 27, 26), (26, 27, 29, 28), (28, 29, 31, 30), (30, 31, 33, 32), (32, 33, 35, 34), (34, 35, 37, 36), (36, 37, 39, 38), (38, 39, 41, 40), (40, 41, 43, 42), (42, 43, 45, 44), (44, 45, 47, 46), (46, 47, 49, 48), (48, 49, 51, 50), (50, 51, 53, 52), (52, 53, 55, 54), (54, 55, 57, 56), (56, 57, 59, 58), (58, 59, 61, 60), (3, 1, 63, 61, 59, 57, 55, 53, 51, 49, 47, 45, 43, 41, 39, 37, 35, 33, 31, 29, 27, 25, 23, 21, 19, 17, 15, 13, 11, 9, 7, 5), (60, 61, 63, 62), (62, 63, 1, 0), (0, 2, 4, 6, 8, 10, 12, 14, 16, 18, 20, 22, 24, 26, 28, 30, 32, 34, 36, 38, 40, 42, 44, 46, 48, 50, 52, 54, 56, 58, 60, 62)])
_uv = me_cylinder_001.uv_layers.new(name='UVMap')
_uv.uv.foreach_set('vector', [0.3452, 0.6768, 0.3452, 0.6821, 0.3448, 0.6821, 0.3448, 0.6768, 0.3448, 0.6768, 0.3448, 0.6821, 0.3445, 0.6821, 0.3445, 0.6768, 0.3445, 0.6768, 0.3445, 0.6821, 0.3442, 0.6821, 0.3442, 0.6768, 0.3442, 0.6768, 0.3442, 0.6821, 0.3438, 0.6821, 0.3438, 0.6768, 0.3438, 0.6768, 0.3438, 0.6821, 0.3435, 0.6821, 0.3435, 0.6768, 0.3435, 0.6768, 0.3435, 0.6821, 0.3432, 0.6821, 0.3432, 0.6768, 0.3432, 0.6768, 0.3432, 0.6821, 0.3428, 0.6821, 0.3428, 0.6768, 0.3428, 0.6768, 0.3428, 0.6821, 0.3425, 0.6821, 0.3425, 0.6768, 0.3425, 0.6768, 0.3425, 0.6821, 0.3422, 0.6821, 0.3422, 0.6768, 0.3422, 0.6768, 0.3422, 0.6821, 0.3418, 0.6821, 0.3418, 0.6768, 0.3418, 0.6768, 0.3418, 0.6821, 0.3415, 0.6821, 0.3415, 0.6768, 0.3415, 0.6768, 0.3415, 0.6821, 0.3412, 0.6821, 0.3412, 0.6768, 0.3412, 0.6768, 0.3412, 0.6821, 0.3408, 0.6821, 0.3408, 0.6768, 0.3408, 0.6768, 0.3408, 0.6821, 0.3405, 0.6821, 0.3405, 0.6768, 0.3405, 0.6768, 0.3405, 0.6821, 0.3402, 0.6821, 0.3402, 0.6768, 0.3402, 0.6768, 0.3402, 0.6821, 0.3398, 0.6821, 0.3398, 0.6768, 0.3398, 0.6768, 0.3398, 0.6821, 0.3395, 0.6821, 0.3395, 0.6768, 0.3395, 0.6768, 0.3395, 0.6821, 0.3392, 0.6821, 0.3392, 0.6768, 0.3392, 0.6768, 0.3392, 0.6821, 0.3388, 0.6821, 0.3388, 0.6768, 0.3388, 0.6768, 0.3388, 0.6821, 0.3385, 0.6821, 0.3385, 0.6768, 0.3385, 0.6768, 0.3385, 0.6821, 0.3382, 0.6821, 0.3382, 0.6768, 0.3382, 0.6768, 0.3382, 0.6821, 0.3379, 0.6821, 0.3379, 0.6768, 0.3379, 0.6768, 0.3379, 0.6821, 0.3375, 0.6821, 0.3375, 0.6768, 0.3375, 0.6768, 0.3375, 0.6821, 0.3372, 0.6821, 0.3372, 0.6768, 0.3372, 0.6768, 0.3372, 0.6821, 0.3369, 0.6821, 0.3369, 0.6768, 0.3369, 0.6768, 0.3369, 0.6821, 0.3365, 0.6821, 0.3365, 0.6768, 0.3365, 0.6768, 0.3365, 0.6821, 0.3362, 0.6821, 0.3362, 0.6768, 0.3362, 0.6768, 0.3362, 0.6821, 0.3359, 0.6821, 0.3359, 0.6768, 0.3359, 0.6768, 0.3359, 0.6821, 0.3355, 0.6821, 0.3355, 0.6768, 0.3355, 0.6768, 0.3355, 0.6821, 0.3352, 0.6821, 0.3352, 0.6768, 0.3377, 0.6767, 0.3372, 0.6767, 0.3367, 0.6767, 0.3362, 0.6765, 0.3358, 0.6763, 0.3354, 0.676, 0.3351, 0.6756, 0.3348, 0.6751, 0.3347, 0.6747, 0.3346, 0.6742, 0.3347, 0.6737, 0.3348, 0.6732, 0.3351, 0.6727, 0.3354, 0.6724, 0.3358, 0.672, 0.3362, 0.6718, 0.3367, 0.6717, 0.3372, 0.6716, 0.3377, 0.6717, 0.3382, 0.6718, 0.3386, 0.672, 0.339, 0.6724, 0.3393, 0.6727, 0.3395, 0.6732, 0.3397, 0.6737, 0.3397, 0.6742, 0.3397, 0.6747, 0.3395, 0.6751, 0.3393, 0.6756, 0.339, 0.676, 0.3386, 0.6763, 0.3382, 0.6765, 0.3352, 0.6768, 0.3352, 0.6821, 0.3349, 0.6821, 0.3349, 0.6768, 0.3349, 0.6768, 0.3349, 0.6821, 0.3345, 0.6821, 0.3345, 0.6768, 0.3379, 0.6799, 0.3379, 0.6799, 0.3379, 0.6799, 0.3379, 0.6799, 0.3379, 0.6799, 0.3379, 0.6799, 0.3379, 0.6799, 0.338, 0.6799, 0.338, 0.6799, 0.338, 0.6799, 0.3379, 0.6799, 0.3379, 0.6799, 0.3379, 0.6799, 0.3379, 0.6799, 0.3379, 0.6799, 0.3379, 0.6799, 0.3379, 0.6799, 0.3379, 0.6799, 0.3379, 0.6799, 0.3379, 0.6799, 0.3379, 0.6799, 0.3379, 0.6799, 0.3379, 0.6799, 0.3379, 0.6799, 0.3379, 0.6799, 0.3379, 0.6799, 0.3379, 0.6799, 0.3379, 0.6799, 0.3379, 0.6799, 0.3379, 0.6799, 0.3379, 0.6799, 0.3379, 0.6799])
me_cylinder_001.materials.append(mat_material_001)
me_cylinder_001.update()

# ---- objects
ob_cone = bpy.data.objects.new('Cone', me_cone)
ob_cylinder_002 = bpy.data.objects.new('Cylinder.002', me_cylinder_002)
ob_cone_001 = bpy.data.objects.new('Cone.001', me_cone_001)
ob_cylinder = bpy.data.objects.new('Cylinder', me_cylinder)
ob_cone_002 = bpy.data.objects.new('Cone.002', me_cone_002)
ob_cylinder_001 = bpy.data.objects.new('Cylinder.001', me_cylinder_001)

# ---- transforms, parenting, visibility, modifiers, constraints
ob_cone.location = (0.0, 0.0, 22.0)
ob_cone.scale = (2.0, 2.0, 2.0)
ob_cylinder_002.location = (0.0, 0.0, 10.0)
ob_cylinder_002.scale = (0.5, 0.5, 10.0)
ob_cone_001.location = (0.0, 22.0, 0.0)
ob_cone_001.rotation_euler = (-1.571, 0.0, 0.0)
ob_cone_001.scale = (2.0, 2.0, 2.0)
ob_cylinder.location = (0.0, 10.0, 0.0)
ob_cylinder.rotation_euler = (1.571, -0.0, 0.0)
ob_cylinder.scale = (0.5, 0.5, 10.0)
ob_cone_002.location = (22.0, 0.0, 0.0)
ob_cone_002.rotation_euler = (0.0, 1.571, 0.0)
ob_cone_002.scale = (2.0, 2.0, 2.0)
ob_cylinder_001.location = (10.0, 0.0, 0.0)
ob_cylinder_001.rotation_euler = (1.571, -0.0, 1.571)
ob_cylinder_001.scale = (0.5, 0.5, 10.0)

# ---- collection membership
col_collection_1.objects.link(ob_cone)
col_collection_1.objects.link(ob_cylinder_002)
col_collection_2.objects.link(ob_cone_001)
col_collection_2.objects.link(ob_cylinder)
col_collection_3.objects.link(ob_cone_002)
col_collection_3.objects.link(ob_cylinder_001)

# ---- scene / render settings (as saved in the file)
scene.frame_start = 1; scene.frame_end = 250; scene.frame_set(1)
scene.render.engine = 'BLENDER_EEVEE_NEXT'
scene.cycles.sampling_pattern = 'TABULATED_SOBOL'
scene.cycles.use_light_tree = False
scene.view_settings.view_transform = 'Filmic'
bpy.context.view_layer.update()

# ---- added for rendering (the .blend has no active camera and no usable light): camera, sun
cam_auto = bpy.data.cameras.new('AutoCamera')
cam_auto.lens = 50.0
cam_auto.sensor_width = 36.0
cam_auto.clip_end = 1000.0
ob_auto_camera = bpy.data.objects.new('AutoCamera', cam_auto)
scene.collection.objects.link(ob_auto_camera)
ob_auto_camera.location = (52.6659, -38.9991, 44.3327)
ob_auto_camera.rotation_euler = (1.09748, -7.21219e-08, 0.694738)
scene.camera = ob_auto_camera
light_auto_sun = bpy.data.lights.new('AutoSun', 'SUN')
light_auto_sun.energy = 3.0
light_auto_sun.angle = 0.0523599
ob_auto_sun = bpy.data.objects.new('AutoSun', light_auto_sun)
scene.collection.objects.link(ob_auto_sun)
ob_auto_sun.rotation_euler = (0.872665, 0.174533, 0.523599)
bpy.context.view_layer.update()
